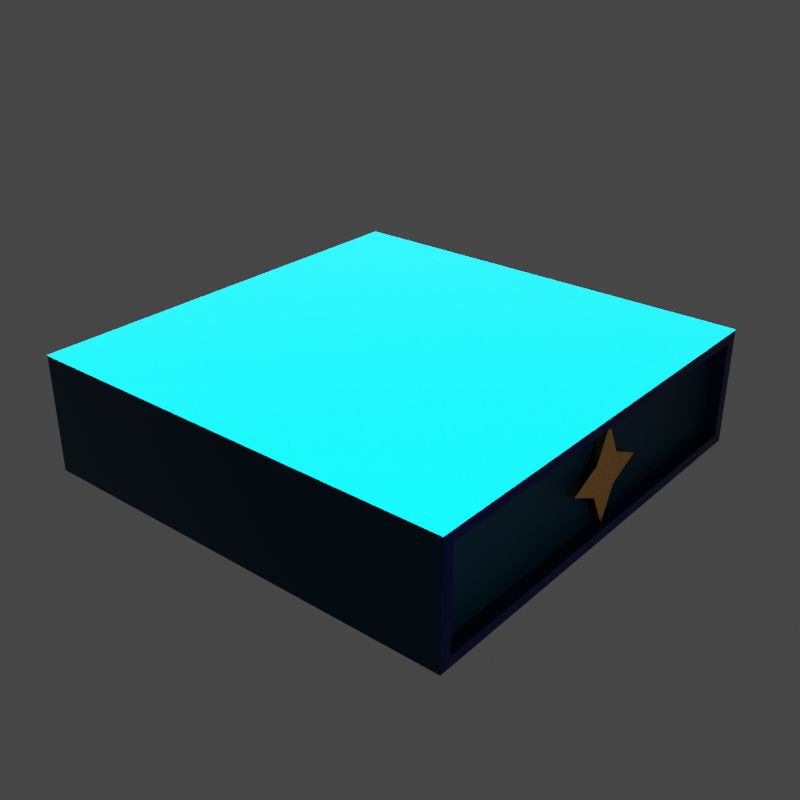 # Source: WorldProps001.blend  (saved by Blender 3.6.11; exported with 4.5.12 LTS)
import bpy
from mathutils import Matrix  # noqa: F401  (used for matrix-valued properties, if any)

bpy.ops.wm.read_factory_settings(use_empty=True)
scene = bpy.context.scene
scene.name = 'Scene'

# ---- collections
col_platform = bpy.data.collections.new('Platform'); scene.collection.children.link(col_platform)

# ---- materials (node trees are filled in below, after node groups)
mat_bumped_metal = bpy.data.materials.new('Bumped Metal')
mat_bumped_metal.use_transparent_shadow = False
mat_bumped_metal_001 = bpy.data.materials.new('Bumped Metal.001')
mat_bumped_metal_001.use_transparent_shadow = False
mat_fast_gold = bpy.data.materials.new('Fast Gold')
mat_fast_gold.use_transparent_shadow = False

# ---- node groups
ng_bumped_metal = bpy.data.node_groups.new('Bumped Metal', 'ShaderNodeTree')
_s = ng_bumped_metal.interface.new_socket(name='BSDF', in_out='OUTPUT', socket_type='NodeSocketShader')
_s = ng_bumped_metal.interface.new_socket(name='Detail Scale', in_out='INPUT', socket_type='NodeSocketFloat')
_s.default_value = 280.2
_s.min_value = -1000.0
_s.max_value = 1000.0
_s = ng_bumped_metal.interface.new_socket(name='Roughness', in_out='INPUT', socket_type='NodeSocketFloat')
_s.subtype = 'FACTOR'
_s.default_value = 0.2052
_s.min_value = 0.0
_s.max_value = 1.0
_s = ng_bumped_metal.interface.new_socket(name='Roughness', in_out='INPUT', socket_type='NodeSocketFloat')
_s.subtype = 'FACTOR'
_s.default_value = 0.5
_s.min_value = 0.0
_s.max_value = 1.0
_s = ng_bumped_metal.interface.new_socket(name='Color', in_out='INPUT', socket_type='NodeSocketColor')
_s.default_value = (0.09368, 0.09368, 0.09368, 1.0)
_N = ng_bumped_metal.nodes; _L = ng_bumped_metal.links
n0 = _N.new('ShaderNodeTexCoord'); n0.name = 'Texture Coordinate'; n0.location = (-534, 22)
n1 = _N.new('ShaderNodeMapping'); n1.name = 'Mapping'; n1.location = (-324, 39)
n1.width = 240
n2 = _N.new('NodeGroupOutput'); n2.name = 'Group Output'; n2.location = (1334, 121)
n3 = _N.new('ShaderNodeMixShader'); n3.name = 'Mix Shader'; n3.location = (1085, 246)
n4 = _N.new('ShaderNodeBsdfPrincipled'); n4.name = 'Principled BSDF'; n4.location = (696, 239)
n4.distribution = 'GGX'
n4.subsurface_method = 'BURLEY'
n4.inputs[1].default_value = 1.0
n4.inputs[3].default_value = 1.45
n4.inputs[13].default_value = 0.391
n4.inputs[27].default_value = (0.0, 0.0, 0.0, 1.0)
n4.inputs[28].default_value = 1.0
n5 = _N.new('ShaderNodeBsdfPrincipled'); n5.name = 'Principled BSDF.001'; n5.location = (676, -421)
n5.distribution = 'GGX'
n5.subsurface_method = 'BURLEY'
n5.inputs[1].default_value = 1.0
n5.inputs[3].default_value = 1.45
n5.inputs[13].default_value = 0.391
n5.inputs[27].default_value = (0.0, 0.0, 0.0, 1.0)
n5.inputs[28].default_value = 1.0
n6 = _N.new('ShaderNodeBump'); n6.name = 'Bump'; n6.location = (474, -179)
n6.inputs[0].default_value = 0.1471
n6.inputs[1].default_value = 1.0
n6.inputs[2].default_value = 1.0
n7 = _N.new('ShaderNodeValToRGB'); n7.name = 'ColorRamp'; n7.location = (136, -66)
while len(n7.color_ramp.elements) > 1: n7.color_ramp.elements.remove(n7.color_ramp.elements[-1])
n7.color_ramp.elements[0].position = 0.3141; n7.color_ramp.elements[0].color = (0.08834, 0.08834, 0.08834, 1.0)
_e = n7.color_ramp.elements.new(1.0); _e.color = (1.0, 1.0, 1.0, 1.0)
n8 = _N.new('ShaderNodeTexNoise'); n8.name = 'Noise Texture'; n8.location = (-34, 48)
n8.inputs[3].default_value = 16.0
n8.inputs[4].default_value = 0.6882
n9 = _N.new('ShaderNodeValToRGB'); n9.name = 'ColorRamp.001'; n9.location = (297, 398)
while len(n9.color_ramp.elements) > 1: n9.color_ramp.elements.remove(n9.color_ramp.elements[-1])
n9.color_ramp.elements[0].position = 0.3141; n9.color_ramp.elements[0].color = (0.0, 0.0, 0.0, 1.0)
_e = n9.color_ramp.elements.new(1.0); _e.color = (1.0, 1.0, 1.0, 1.0)
n10 = _N.new('NodeGroupInput'); n10.name = 'Group Input'; n10.location = (-734, 0)
_L.new(n4.outputs[0], n3.inputs[1])
_L.new(n1.outputs[0], n8.inputs[0])
_L.new(n0.outputs[3], n1.inputs[0])
_L.new(n8.outputs[0], n7.inputs[0])
_L.new(n6.outputs[0], n4.inputs[5])
_L.new(n7.outputs[0], n6.inputs[3])
_L.new(n10.outputs[0], n8.inputs[2])
_L.new(n10.outputs[3], n4.inputs[0])
_L.new(n3.outputs[0], n2.inputs[0])
_L.new(n5.outputs[0], n3.inputs[2])
_L.new(n8.outputs[0], n9.inputs[0])
_L.new(n6.outputs[0], n5.inputs[5])
_L.new(n9.outputs[0], n3.inputs[0])
_L.new(n10.outputs[3], n5.inputs[0])
_L.new(n10.outputs[1], n4.inputs[2])
_L.new(n10.outputs[2], n5.inputs[2])
n2.is_active_output = True
ng_bumped_metal_001 = bpy.data.node_groups.new('Bumped Metal.001', 'ShaderNodeTree')
_s = ng_bumped_metal_001.interface.new_socket(name='BSDF', in_out='OUTPUT', socket_type='NodeSocketShader')
_s = ng_bumped_metal_001.interface.new_socket(name='Detail Scale', in_out='INPUT', socket_type='NodeSocketFloat')
_s.default_value = 280.2
_s.min_value = -1000.0
_s.max_value = 1000.0
_s = ng_bumped_metal_001.interface.new_socket(name='Roughness', in_out='INPUT', socket_type='NodeSocketFloat')
_s.subtype = 'FACTOR'
_s.default_value = 0.2052
_s.min_value = 0.0
_s.max_value = 1.0
_s = ng_bumped_metal_001.interface.new_socket(name='Roughness', in_out='INPUT', socket_type='NodeSocketFloat')
_s.subtype = 'FACTOR'
_s.default_value = 0.5
_s.min_value = 0.0
_s.max_value = 1.0
_s = ng_bumped_metal_001.interface.new_socket(name='Color', in_out='INPUT', socket_type='NodeSocketColor')
_s.default_value = (0.09368, 0.09368, 0.09368, 1.0)
_N = ng_bumped_metal_001.nodes; _L = ng_bumped_metal_001.links
n0 = _N.new('ShaderNodeTexCoord'); n0.name = 'Texture Coordinate'; n0.location = (-534, 22)
n1 = _N.new('ShaderNodeMapping'); n1.name = 'Mapping'; n1.location = (-324, 39)
n1.width = 240
n2 = _N.new('NodeGroupOutput'); n2.name = 'Group Output'; n2.location = (1334, 121)
n3 = _N.new('ShaderNodeMixShader'); n3.name = 'Mix Shader'; n3.location = (1085, 246)
n4 = _N.new('ShaderNodeBsdfPrincipled'); n4.name = 'Principled BSDF'; n4.location = (696, 239)
n4.distribution = 'GGX'
n4.subsurface_method = 'BURLEY'
n4.inputs[1].default_value = 1.0
n4.inputs[3].default_value = 1.45
n4.inputs[13].default_value = 0.391
n4.inputs[27].default_value = (0.0, 0.0, 0.0, 1.0)
n4.inputs[28].default_value = 1.0
n5 = _N.new('ShaderNodeBsdfPrincipled'); n5.name = 'Principled BSDF.001'; n5.location = (676, -421)
n5.distribution = 'GGX'
n5.subsurface_method = 'BURLEY'
n5.inputs[1].default_value = 1.0
n5.inputs[3].default_value = 1.45
n5.inputs[13].default_value = 0.391
n5.inputs[27].default_value = (0.0, 0.0, 0.0, 1.0)
n5.inputs[28].default_value = 1.0
n6 = _N.new('ShaderNodeBump'); n6.name = 'Bump'; n6.location = (474, -179)
n6.inputs[0].default_value = 0.1471
n6.inputs[1].default_value = 1.0
n6.inputs[2].default_value = 1.0
n7 = _N.new('ShaderNodeValToRGB'); n7.name = 'ColorRamp'; n7.location = (136, -66)
while len(n7.color_ramp.elements) > 1: n7.color_ramp.elements.remove(n7.color_ramp.elements[-1])
n7.color_ramp.elements[0].position = 0.3141; n7.color_ramp.elements[0].color = (0.08834, 0.08834, 0.08834, 1.0)
_e = n7.color_ramp.elements.new(1.0); _e.color = (1.0, 1.0, 1.0, 1.0)
n8 = _N.new('ShaderNodeTexNoise'); n8.name = 'Noise Texture'; n8.location = (-34, 48)
n8.inputs[3].default_value = 16.0
n8.inputs[4].default_value = 0.6882
n9 = _N.new('ShaderNodeValToRGB'); n9.name = 'ColorRamp.001'; n9.location = (297, 398)
while len(n9.color_ramp.elements) > 1: n9.color_ramp.elements.remove(n9.color_ramp.elements[-1])
n9.color_ramp.elements[0].position = 0.3141; n9.color_ramp.elements[0].color = (0.0, 0.0, 0.0, 1.0)
_e = n9.color_ramp.elements.new(1.0); _e.color = (1.0, 1.0, 1.0, 1.0)
n10 = _N.new('NodeGroupInput'); n10.name = 'Group Input'; n10.location = (-734, 0)
_L.new(n4.outputs[0], n3.inputs[1])
_L.new(n1.outputs[0], n8.inputs[0])
_L.new(n0.outputs[3], n1.inputs[0])
_L.new(n8.outputs[0], n7.inputs[0])
_L.new(n6.outputs[0], n4.inputs[5])
_L.new(n7.outputs[0], n6.inputs[3])
_L.new(n10.outputs[0], n8.inputs[2])
_L.new(n10.outputs[3], n4.inputs[0])
_L.new(n3.outputs[0], n2.inputs[0])
_L.new(n5.outputs[0], n3.inputs[2])
_L.new(n8.outputs[0], n9.inputs[0])
_L.new(n6.outputs[0], n5.inputs[5])
_L.new(n9.outputs[0], n3.inputs[0])
_L.new(n10.outputs[3], n5.inputs[0])
_L.new(n10.outputs[1], n4.inputs[2])
_L.new(n10.outputs[2], n5.inputs[2])
n2.is_active_output = True
ng_fast_gold = bpy.data.node_groups.new('Fast Gold', 'ShaderNodeTree')
_s = ng_fast_gold.interface.new_socket(name='Shader', in_out='OUTPUT', socket_type='NodeSocketShader')
_s = ng_fast_gold.interface.new_socket(name='Shape', in_out='INPUT', socket_type='NodeSocketFloat')
_s.default_value = 15.0
_s.min_value = -1000.0
_s.max_value = 1000.0
_s = ng_fast_gold.interface.new_socket(name='Edge Detail', in_out='INPUT', socket_type='NodeSocketFloat')
_s.default_value = 5.0
_s.min_value = -1000.0
_s.max_value = 1000.0
_s = ng_fast_gold.interface.new_socket(name='Detail Scale', in_out='INPUT', socket_type='NodeSocketFloat')
_s.default_value = 5.0
_s.min_value = -1000.0
_s.max_value = 1000.0
_s = ng_fast_gold.interface.new_socket(name='Bump', in_out='INPUT', socket_type='NodeSocketFloat')
_s.subtype = 'FACTOR'
_s.default_value = 0.0543
_s.min_value = 0.0
_s.max_value = 1.0
_s = ng_fast_gold.interface.new_socket(name='Roughness', in_out='INPUT', socket_type='NodeSocketFloat')
_s.subtype = 'FACTOR'
_s.min_value = 0.0
_s.max_value = 1.0
_s = ng_fast_gold.interface.new_socket(name='Roughness', in_out='INPUT', socket_type='NodeSocketFloat')
_s.subtype = 'FACTOR'
_s.default_value = 0.4459
_s.min_value = 0.0
_s.max_value = 1.0
_s = ng_fast_gold.interface.new_socket(name='Color', in_out='INPUT', socket_type='NodeSocketColor')
_s.default_value = (0.5389, 0.2841, 0.0714, 1.0)
_s = ng_fast_gold.interface.new_socket(name='Color', in_out='INPUT', socket_type='NodeSocketColor')
_s.default_value = (0.8, 0.4167, 0.103, 1.0)
_N = ng_fast_gold.nodes; _L = ng_fast_gold.links
n0 = _N.new('ShaderNodeValToRGB'); n0.name = 'ColorRamp'; n0.location = (426, 495)
n0.color_ramp.interpolation = 'EASE'
while len(n0.color_ramp.elements) > 1: n0.color_ramp.elements.remove(n0.color_ramp.elements[-1])
n0.color_ramp.elements[0].position = 0.0; n0.color_ramp.elements[0].color = (0.0, 0.0, 0.0, 1.0)
_e = n0.color_ramp.elements.new(1.0); _e.color = (1.0, 1.0, 1.0, 1.0)
n1 = _N.new('ShaderNodeMixShader'); n1.name = 'Mix Shader'; n1.location = (1185, 376)
n2 = _N.new('ShaderNodeBsdfPrincipled'); n2.name = 'Principled BSDF'; n2.location = (829, 204)
n2.distribution = 'GGX'
n2.subsurface_method = 'BURLEY'
n2.inputs[1].default_value = 1.0
n2.inputs[3].default_value = 1.45
n2.inputs[27].default_value = (0.0, 0.0, 0.0, 1.0)
n2.inputs[28].default_value = 1.0
n3 = _N.new('ShaderNodeBsdfPrincipled'); n3.name = 'Principled BSDF.001'; n3.location = (773, -486)
n3.distribution = 'GGX'
n3.subsurface_method = 'BURLEY'
n3.inputs[1].default_value = 1.0
n3.inputs[3].default_value = 1.45
n3.inputs[27].default_value = (0.0, 0.0, 0.0, 1.0)
n3.inputs[28].default_value = 1.0
n4 = _N.new('ShaderNodeBump'); n4.name = 'Bump'; n4.location = (300, -396)
n4.inputs[1].default_value = 1.0
n4.inputs[2].default_value = 1.0
n5 = _N.new('ShaderNodeMapping'); n5.name = 'Mapping'; n5.location = (-555, -57)
n5.width = 240
n6 = _N.new('ShaderNodeMix'); n6.name = 'Mix'; n6.location = (-45, 7)
n6.data_type = 'RGBA'
n6.inputs[0].default_value = 0.06335
n7 = _N.new('ShaderNodeTexNoise'); n7.name = 'Noise Texture'; n7.location = (-253, -246)
n7.inputs[3].default_value = 12.0
n7.inputs[4].default_value = 0.7081
n8 = _N.new('ShaderNodeTexVoronoi'); n8.name = 'Voronoi Texture'; n8.location = (-265, 37)
n8.feature = 'SMOOTH_F1'
n8.inputs[6].default_value = 0.0543
n9 = _N.new('NodeReroute'); n9.name = 'Reroute'; n9.location = (179, -42)
n9.width = 16
n10 = _N.new('ShaderNodeTexCoord'); n10.name = 'Texture Coordinate'; n10.location = (-1215, -84)
n11 = _N.new('ShaderNodeTexNoise'); n11.name = 'Noise Texture.001'; n11.location = (-995, -96)
n11.inputs[3].default_value = 10.0
n12 = _N.new('ShaderNodeMix'); n12.name = 'Mix.001'; n12.location = (-775, -89)
n12.data_type = 'RGBA'
n12.inputs[0].default_value = 0.9276
n13 = _N.new('NodeGroupInput'); n13.name = 'Group Input'; n13.location = (-1415, 5)
n14 = _N.new('NodeGroupOutput'); n14.name = 'Group Output'; n14.location = (1375, 5)
_L.new(n1.outputs[0], n14.inputs[0])
_L.new(n2.outputs[0], n1.inputs[1])
_L.new(n5.outputs[0], n8.inputs[0])
_L.new(n10.outputs[3], n11.inputs[0])
_L.new(n3.outputs[0], n1.inputs[2])
_L.new(n0.outputs[0], n1.inputs[0])
_L.new(n9.outputs[0], n0.inputs[0])
_L.new(n4.outputs[0], n2.inputs[5])
_L.new(n4.outputs[0], n3.inputs[5])
_L.new(n5.outputs[0], n7.inputs[0])
_L.new(n8.outputs[1], n6.inputs[6])
_L.new(n6.outputs[2], n9.inputs[0])
_L.new(n7.outputs[0], n6.inputs[7])
_L.new(n9.outputs[0], n4.inputs[3])
_L.new(n11.outputs[1], n12.inputs[6])
_L.new(n12.outputs[2], n5.inputs[0])
_L.new(n10.outputs[3], n12.inputs[7])
_L.new(n13.outputs[0], n8.inputs[2])
_L.new(n13.outputs[1], n11.inputs[2])
_L.new(n13.outputs[2], n7.inputs[2])
_L.new(n13.outputs[7], n2.inputs[0])
_L.new(n13.outputs[6], n3.inputs[0])
_L.new(n13.outputs[3], n4.inputs[0])
_L.new(n13.outputs[4], n2.inputs[2])
_L.new(n13.outputs[5], n3.inputs[2])
n14.is_active_output = True

# ---- material node trees
mat_bumped_metal.use_nodes = True; mat_bumped_metal.node_tree.nodes.clear()
_N = mat_bumped_metal.node_tree.nodes; _L = mat_bumped_metal.node_tree.links
n0 = _N.new('ShaderNodeOutputMaterial'); n0.name = 'Material Output'; n0.location = (300, 300)
n1 = _N.new('ShaderNodeGroup'); n1.name = 'Group'; n1.location = (69, 276)
n1.width = 186
n1.node_tree = ng_bumped_metal
n1.inputs[0].default_value = 280.9
n1.inputs[1].default_value = 0.2549
n1.inputs[2].default_value = 0.5
n1.inputs[3].default_value = (0.0, 0.05074, 0.09368, 1.0)
_L.new(n1.outputs[0], n0.inputs[0])
n0.is_active_output = True
mat_bumped_metal_001.use_nodes = True; mat_bumped_metal_001.node_tree.nodes.clear()
_N = mat_bumped_metal_001.node_tree.nodes; _L = mat_bumped_metal_001.node_tree.links
n0 = _N.new('ShaderNodeOutputMaterial'); n0.name = 'Material Output'; n0.location = (300, 300)
n1 = _N.new('ShaderNodeGroup'); n1.name = 'Group'; n1.location = (69, 276)
n1.width = 186
n1.node_tree = ng_bumped_metal_001
n1.inputs[0].default_value = 280.9
n1.inputs[1].default_value = 0.2549
n1.inputs[2].default_value = 0.5
n1.inputs[3].default_value = (0.0, 0.004288, 0.09368, 1.0)
_L.new(n1.outputs[0], n0.inputs[0])
n0.is_active_output = True
mat_fast_gold.use_nodes = True; mat_fast_gold.node_tree.nodes.clear()
_N = mat_fast_gold.node_tree.nodes; _L = mat_fast_gold.node_tree.links
n0 = _N.new('ShaderNodeOutputMaterial'); n0.name = 'Material Output'; n0.location = (1209, 325)
n1 = _N.new('ShaderNodeGroup'); n1.name = 'Group'; n1.location = (939, 323)
n1.width = 205
n1.node_tree = ng_fast_gold
n1.inputs[0].default_value = 121.3
n1.inputs[1].default_value = 3.9
n1.inputs[2].default_value = 4.7
n1.inputs[3].default_value = 0.0543
n1.inputs[4].default_value = 0.0
n1.inputs[5].default_value = 0.4459
n1.inputs[6].default_value = (0.5389, 0.2841, 0.0714, 1.0)
n1.inputs[7].default_value = (0.8, 0.4167, 0.103, 1.0)
_L.new(n1.outputs[0], n0.inputs[0])
n0.is_active_output = True

# ---- world
world_world = bpy.data.worlds.new('World'); scene.world = world_world
world_world.use_nodes = True; world_world.node_tree.nodes.clear()
_N = world_world.node_tree.nodes; _L = world_world.node_tree.links
n0 = _N.new('ShaderNodeOutputWorld'); n0.name = 'World Output'; n0.location = (300, 300)
n1 = _N.new('ShaderNodeBackground'); n1.name = 'Background'; n1.location = (10, 300)
n1.inputs[0].default_value = (0.05088, 0.05088, 0.05088, 1.0)
_L.new(n1.outputs[0], n0.inputs[0])
n0.is_active_output = True
world_world.color = (0.05088, 0.05088, 0.05088)
world_world.use_sun_shadow = False
world_world.sun_shadow_jitter_overblur = 0.0

# ---- lights
light_spot = bpy.data.lights.new('Spot', 'SPOT')
light_spot.transmission_factor = 0.0
light_spot.energy = 258.2
light_spot.shadow_maximum_resolution = 0.006
light_spot.use_absolute_resolution = True
light_sun = bpy.data.lights.new('Sun', 'SUN')
light_sun.transmission_factor = 0.0
light_sun.angle = 0.0
light_sun.energy = 3000.0

# ---- meshes
me_cube_001 = bpy.data.meshes.new('Cube.001')
me_cube_001.from_pydata([(-1.0, -1.0, -1.0), (-1.0, -1.0, 1.0), (-1.0, 1.0, -1.0), (-1.0, 1.0, 1.0), (1.0, -0.9461, -0.8264), (1.0, -0.9461, 0.8264), (1.0, 0.9461, -0.8264), (1.0, 0.9461, 0.8264), (1.0, 1.0, 1.0), (1.0, 1.0, -1.0), (1.0, -1.0, -1.0), (1.0, -1.0, 1.0), (0.9387, 0.8708, 0.611), (0.9387, 0.8708, -0.611), (0.9387, -0.8708, -0.611), (0.9387, -0.8708, 0.611), (0.9387, 0.9461, 0.8264), (0.9387, 0.9461, -0.8264), (0.9387, -0.9461, -0.8264), (0.9387, -0.9461, 0.8264)], [], [(0, 1, 3, 2), (2, 3, 8, 9), (7, 5, 19, 16), (10, 11, 1, 0), (2, 9, 10, 0), (8, 3, 1, 11), (7, 6, 9, 8), (6, 4, 10, 9), (5, 7, 8, 11), (4, 5, 11, 10), (13, 12, 15, 14), (6, 7, 16, 17), (5, 4, 18, 19), (4, 6, 17, 18), (12, 13, 17, 16), (13, 14, 18, 17), (15, 12, 16, 19), (14, 15, 19, 18)])
me_cube_001.polygons.foreach_set('material_index', [0, 0, 0, 0, 0, 0, 1, 1, 1, 1, 0, 0, 0, 0, 0, 0, 0, 0])
_uv = me_cube_001.uv_layers.new(name='UVMap')
_uv.uv.foreach_set('vector', [0.375, 0.0, 0.625, 0.0, 0.625, 0.25, 0.375, 0.25, 0.375, 0.25, 0.625, 0.25, 0.625, 0.5, 0.375, 0.5, 0.6163, 0.5087, 0.6163, 0.7413, 0.6163, 0.7413, 0.6163, 0.5087, 0.375, 0.75, 0.625, 0.75, 0.625, 1.0, 0.375, 1.0, 0.125, 0.5, 0.375, 0.5, 0.375, 0.75, 0.125, 0.75, 0.625, 0.5, 0.875, 0.5, 0.875, 0.75, 0.625, 0.75, 0.6163, 0.5087, 0.3837, 0.5087, 0.375, 0.5, 0.625, 0.5, 0.3837, 0.5087, 0.3837, 0.7413, 0.375, 0.75, 0.375, 0.5, 0.6163, 0.7413, 0.6163, 0.5087, 0.625, 0.5, 0.625, 0.75, 0.3837, 0.7413, 0.6163, 0.7413, 0.625, 0.75, 0.375, 0.75, 0.3943, 0.5179, 0.6057, 0.5179, 0.6057, 0.7321, 0.3943, 0.7321, 0.3837, 0.5087, 0.6163, 0.5087, 0.6163, 0.5087, 0.3837, 0.5087, 0.6163, 0.7413, 0.3837, 0.7413, 0.3837, 0.7413, 0.6163, 0.7413, 0.3837, 0.7413, 0.3837, 0.5087, 0.3837, 0.5087, 0.3837, 0.7413, 0.6057, 0.5179, 0.3943, 0.5179, 0.3837, 0.5087, 0.6163, 0.5087, 0.3943, 0.5179, 0.3943, 0.7321, 0.3837, 0.7413, 0.3837, 0.5087, 0.6057, 0.7321, 0.6057, 0.5179, 0.6163, 0.5087, 0.6163, 0.7413, 0.3943, 0.7321, 0.6057, 0.7321, 0.6163, 0.7413, 0.3837, 0.7413])
me_cube_001.materials.append(mat_bumped_metal)
me_cube_001.materials.append(mat_bumped_metal_001)
me_cube_001.update()
me_plane = bpy.data.meshes.new('Plane')
me_plane.from_pydata([(-0.1694, -0.1694, 0.0), (0.1694, -0.1694, 0.0), (-0.1694, 0.1694, 0.0), (0.1694, 0.1694, 0.0), (0.0, -1.0, 0.0), (0.0, 1.0, 0.0), (-1.0, 0.0, 0.0), (1.0, 0.0, 0.0), (0.0, 0.0, 0.0), (-0.323, -0.323, 0.2998), (0.323, -0.323, 0.2998), (-0.323, 0.323, 0.2998), (0.323, 0.323, 0.2998), (0.0, -1.0, 0.2998), (0.0, 1.0, 0.2998), (-1.0, 0.0, 0.2998), (1.0, 0.0, 0.2998), (0.0, 0.0, 0.2998)], [], [(8, 5, 3, 7), (6, 2, 5, 8), (0, 6, 8, 4), (4, 8, 7, 1), (17, 16, 12, 14), (15, 17, 14, 11), (9, 13, 17, 15), (13, 10, 16, 17), (2, 6, 15, 11), (3, 5, 14, 12), (5, 2, 11, 14), (4, 1, 10, 13), (1, 7, 16, 10), (0, 4, 13, 9), (7, 3, 12, 16), (6, 0, 9, 15)])
_uv = me_plane.uv_layers.new(name='UVMap')
_uv.uv.foreach_set('vector', [0.5, 0.5, 0.5, 1.0, 1.0, 1.0, 1.0, 0.5, 0.0, 0.5, 0.0, 1.0, 0.5, 1.0, 0.5, 0.5, 0.0, 0.0, 0.0, 0.5, 0.5, 0.5, 0.5, 0.0, 0.5, 0.0, 0.5, 0.5, 1.0, 0.5, 1.0, 0.0, 0.5, 0.5, 1.0, 0.5, 1.0, 1.0, 0.5, 1.0, 0.0, 0.5, 0.5, 0.5, 0.5, 1.0, 0.0, 1.0, 0.0, 0.0, 0.5, 0.0, 0.5, 0.5, 0.0, 0.5, 0.5, 0.0, 1.0, 0.0, 1.0, 0.5, 0.5, 0.5, 0.0, 1.0, 0.0, 0.5, 0.0, 0.5, 0.0, 1.0, 1.0, 1.0, 0.5, 1.0, 0.5, 1.0, 1.0, 1.0, 0.5, 1.0, 0.0, 1.0, 0.0, 1.0, 0.5, 1.0, 0.5, 0.0, 1.0, 0.0, 1.0, 0.0, 0.5, 0.0, 1.0, 0.0, 1.0, 0.5, 1.0, 0.5, 1.0, 0.0, 0.0, 0.0, 0.5, 0.0, 0.5, 0.0, 0.0, 0.0, 1.0, 0.5, 1.0, 1.0, 1.0, 1.0, 1.0, 0.5, 0.0, 0.5, 0.0, 0.0, 0.0, 0.0, 0.0, 0.5])
me_plane.materials.append(mat_fast_gold)
me_plane.update()

# ---- objects
ob_spot = bpy.data.objects.new('Spot', light_spot)
ob_sun = bpy.data.objects.new('Sun', light_sun)
ob_platformcube = bpy.data.objects.new('PlatformCube', me_cube_001)
ob_star = bpy.data.objects.new('Star', me_plane)

# ---- transforms, parenting, visibility, modifiers, constraints
ob_spot.location = (5.173, 0.0, 0.0)
ob_spot.rotation_euler = (-0.0, 1.571, 0.0)
ob_sun.location = (0.0, 0.0, 0.0)
ob_platformcube.location = (0.0, 0.0, 0.0)
ob_platformcube.scale = (1.23, 1.23, 0.3271)
ob_star.location = (1.121, 0.02574, 0.0)
ob_star.rotation_euler = (-0.0, 1.571, 0.0)
ob_star.scale = (0.264, 0.264, 0.264)

# ---- collection membership
scene.collection.objects.link(ob_spot)
scene.collection.objects.link(ob_sun)
col_platform.objects.link(ob_platformcube)
col_platform.objects.link(ob_star)

# ---- scene / render settings (as saved in the file)
scene.frame_start = 1; scene.frame_end = 250; scene.frame_set(1)
scene.render.engine = 'BLENDER_EEVEE_NEXT'
scene.render.resolution_x = 400
scene.render.resolution_y = 400
scene.render.film_transparent = True
scene.cycles.sampling_pattern = 'TABULATED_SOBOL'
scene.eevee.use_gtao = True
scene.view_settings.view_transform = 'Filmic'
bpy.context.view_layer.update()

# ---- added for rendering (the .blend has no active camera): camera
cam_auto = bpy.data.cameras.new('AutoCamera')
cam_auto.lens = 50.0
cam_auto.sensor_width = 36.0
cam_auto.clip_end = 1000.0
ob_auto_camera = bpy.data.objects.new('AutoCamera', cam_auto)
scene.collection.objects.link(ob_auto_camera)
ob_auto_camera.location = (3.27435, -3.92922, 2.61948)
ob_auto_camera.rotation_euler = (1.09748, -7.21219e-08, 0.694738)
scene.camera = ob_auto_camera
bpy.context.view_layer.update()

